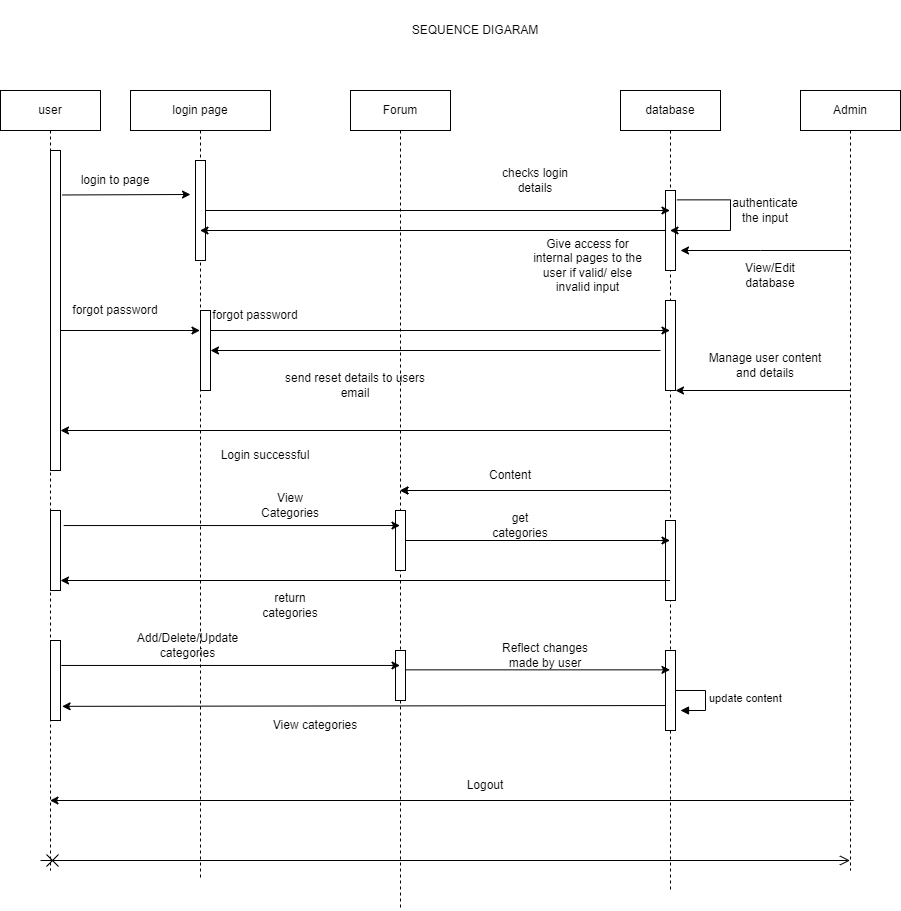

The diagram above was exported from draw.io. Its source (the exported page's mxGraphModel, read from the mxfile embedded in the PNG):
<mxGraphModel dx="1038" dy="579" grid="1" gridSize="10" guides="1" tooltips="1" connect="1" arrows="1" fold="1" page="1" pageScale="1" pageWidth="827" pageHeight="1169" math="0" shadow="0">
  <root>
    <mxCell id="WIyWlLk6GJQsqaUBKTNV-0" />
    <mxCell id="WIyWlLk6GJQsqaUBKTNV-1" parent="WIyWlLk6GJQsqaUBKTNV-0" />
    <mxCell id="8G01YyovazFH2uaSGjBE-4" value="user" style="shape=umlLifeline;perimeter=lifelinePerimeter;whiteSpace=wrap;html=1;container=1;collapsible=0;recursiveResize=0;outlineConnect=0;" vertex="1" parent="WIyWlLk6GJQsqaUBKTNV-1">
      <mxGeometry x="50" y="120" width="100" height="780" as="geometry" />
    </mxCell>
    <mxCell id="8G01YyovazFH2uaSGjBE-8" value="" style="html=1;points=[];perimeter=orthogonalPerimeter;" vertex="1" parent="8G01YyovazFH2uaSGjBE-4">
      <mxGeometry x="50" y="60" width="10" height="320" as="geometry" />
    </mxCell>
    <mxCell id="8G01YyovazFH2uaSGjBE-46" value="" style="html=1;points=[];perimeter=orthogonalPerimeter;" vertex="1" parent="8G01YyovazFH2uaSGjBE-4">
      <mxGeometry x="50" y="420" width="10" height="80" as="geometry" />
    </mxCell>
    <mxCell id="8G01YyovazFH2uaSGjBE-56" value="" style="html=1;points=[];perimeter=orthogonalPerimeter;" vertex="1" parent="8G01YyovazFH2uaSGjBE-4">
      <mxGeometry x="50" y="550" width="10" height="80" as="geometry" />
    </mxCell>
    <mxCell id="8G01YyovazFH2uaSGjBE-80" value="" style="endArrow=open;startArrow=cross;endFill=0;startFill=0;endSize=8;startSize=10;html=1;rounded=0;" edge="1" parent="8G01YyovazFH2uaSGjBE-4" target="8G01YyovazFH2uaSGjBE-70">
      <mxGeometry width="160" relative="1" as="geometry">
        <mxPoint x="40" y="770" as="sourcePoint" />
        <mxPoint x="200" y="770" as="targetPoint" />
      </mxGeometry>
    </mxCell>
    <mxCell id="8G01YyovazFH2uaSGjBE-5" value="login page" style="shape=umlLifeline;perimeter=lifelinePerimeter;whiteSpace=wrap;html=1;container=1;collapsible=0;recursiveResize=0;outlineConnect=0;" vertex="1" parent="WIyWlLk6GJQsqaUBKTNV-1">
      <mxGeometry x="180" y="120" width="140" height="790" as="geometry" />
    </mxCell>
    <mxCell id="8G01YyovazFH2uaSGjBE-9" value="" style="html=1;points=[];perimeter=orthogonalPerimeter;" vertex="1" parent="8G01YyovazFH2uaSGjBE-5">
      <mxGeometry x="65" y="70" width="10" height="100" as="geometry" />
    </mxCell>
    <mxCell id="8G01YyovazFH2uaSGjBE-24" value="" style="html=1;points=[];perimeter=orthogonalPerimeter;" vertex="1" parent="8G01YyovazFH2uaSGjBE-5">
      <mxGeometry x="70" y="220" width="10" height="80" as="geometry" />
    </mxCell>
    <mxCell id="8G01YyovazFH2uaSGjBE-32" value="" style="endArrow=classic;html=1;rounded=0;exitX=1.16;exitY=0.139;exitDx=0;exitDy=0;exitPerimeter=0;" edge="1" parent="8G01YyovazFH2uaSGjBE-5" target="8G01YyovazFH2uaSGjBE-5">
      <mxGeometry width="50" height="50" relative="1" as="geometry">
        <mxPoint x="-70" y="240" as="sourcePoint" />
        <mxPoint x="195" y="240" as="targetPoint" />
      </mxGeometry>
    </mxCell>
    <mxCell id="8G01YyovazFH2uaSGjBE-34" value="forgot password" style="text;html=1;strokeColor=none;fillColor=none;align=center;verticalAlign=middle;whiteSpace=wrap;rounded=0;" vertex="1" parent="8G01YyovazFH2uaSGjBE-5">
      <mxGeometry x="-60" y="210" width="90" height="20" as="geometry" />
    </mxCell>
    <mxCell id="8G01YyovazFH2uaSGjBE-59" value="Add/Delete/Update categories" style="text;html=1;strokeColor=none;fillColor=none;align=center;verticalAlign=middle;whiteSpace=wrap;rounded=0;" vertex="1" parent="8G01YyovazFH2uaSGjBE-5">
      <mxGeometry x="-5" y="540" width="125" height="30" as="geometry" />
    </mxCell>
    <mxCell id="8G01YyovazFH2uaSGjBE-7" value="database" style="shape=umlLifeline;perimeter=lifelinePerimeter;whiteSpace=wrap;html=1;container=1;collapsible=0;recursiveResize=0;outlineConnect=0;" vertex="1" parent="WIyWlLk6GJQsqaUBKTNV-1">
      <mxGeometry x="670" y="120" width="100" height="800" as="geometry" />
    </mxCell>
    <mxCell id="8G01YyovazFH2uaSGjBE-16" value="" style="html=1;points=[];perimeter=orthogonalPerimeter;" vertex="1" parent="8G01YyovazFH2uaSGjBE-7">
      <mxGeometry x="45" y="100" width="10" height="80" as="geometry" />
    </mxCell>
    <mxCell id="8G01YyovazFH2uaSGjBE-19" value="" style="edgeStyle=elbowEdgeStyle;elbow=horizontal;endArrow=classic;html=1;rounded=0;exitX=1.14;exitY=0.117;exitDx=0;exitDy=0;exitPerimeter=0;" edge="1" parent="8G01YyovazFH2uaSGjBE-7" source="8G01YyovazFH2uaSGjBE-16" target="8G01YyovazFH2uaSGjBE-7">
      <mxGeometry width="50" height="50" relative="1" as="geometry">
        <mxPoint x="55" y="130" as="sourcePoint" />
        <mxPoint x="170" y="180" as="targetPoint" />
        <Array as="points">
          <mxPoint x="110" y="140" />
          <mxPoint x="123" y="120" />
        </Array>
      </mxGeometry>
    </mxCell>
    <mxCell id="8G01YyovazFH2uaSGjBE-23" value="" style="html=1;points=[];perimeter=orthogonalPerimeter;" vertex="1" parent="8G01YyovazFH2uaSGjBE-7">
      <mxGeometry x="45" y="210" width="10" height="90" as="geometry" />
    </mxCell>
    <mxCell id="8G01YyovazFH2uaSGjBE-52" value="" style="html=1;points=[];perimeter=orthogonalPerimeter;" vertex="1" parent="8G01YyovazFH2uaSGjBE-7">
      <mxGeometry x="45" y="430" width="10" height="80" as="geometry" />
    </mxCell>
    <mxCell id="8G01YyovazFH2uaSGjBE-60" value="" style="html=1;points=[];perimeter=orthogonalPerimeter;" vertex="1" parent="8G01YyovazFH2uaSGjBE-7">
      <mxGeometry x="45" y="560" width="10" height="80" as="geometry" />
    </mxCell>
    <mxCell id="8G01YyovazFH2uaSGjBE-66" value="update content" style="edgeStyle=orthogonalEdgeStyle;html=1;align=left;spacingLeft=2;endArrow=block;rounded=0;entryX=1;entryY=0;" edge="1" parent="8G01YyovazFH2uaSGjBE-7">
      <mxGeometry relative="1" as="geometry">
        <mxPoint x="55" y="600" as="sourcePoint" />
        <Array as="points">
          <mxPoint x="85" y="600" />
        </Array>
        <mxPoint x="60" y="620" as="targetPoint" />
      </mxGeometry>
    </mxCell>
    <mxCell id="8G01YyovazFH2uaSGjBE-78" value="" style="endArrow=classic;html=1;rounded=0;exitX=-0.02;exitY=0.688;exitDx=0;exitDy=0;exitPerimeter=0;" edge="1" parent="8G01YyovazFH2uaSGjBE-7" target="8G01YyovazFH2uaSGjBE-4">
      <mxGeometry width="50" height="50" relative="1" as="geometry">
        <mxPoint x="233.19999999999993" y="710" as="sourcePoint" />
        <mxPoint x="-370.0000000000001" y="710.8" as="targetPoint" />
      </mxGeometry>
    </mxCell>
    <mxCell id="8G01YyovazFH2uaSGjBE-14" value="login to page" style="text;html=1;strokeColor=none;fillColor=none;align=center;verticalAlign=middle;whiteSpace=wrap;rounded=0;" vertex="1" parent="WIyWlLk6GJQsqaUBKTNV-1">
      <mxGeometry x="120" y="200" width="90" height="20" as="geometry" />
    </mxCell>
    <mxCell id="8G01YyovazFH2uaSGjBE-17" value="checks login details" style="text;html=1;strokeColor=none;fillColor=none;align=center;verticalAlign=middle;whiteSpace=wrap;rounded=0;" vertex="1" parent="WIyWlLk6GJQsqaUBKTNV-1">
      <mxGeometry x="540" y="195" width="90" height="30" as="geometry" />
    </mxCell>
    <mxCell id="8G01YyovazFH2uaSGjBE-20" value="authenticate the input" style="text;html=1;strokeColor=none;fillColor=none;align=center;verticalAlign=middle;whiteSpace=wrap;rounded=0;" vertex="1" parent="WIyWlLk6GJQsqaUBKTNV-1">
      <mxGeometry x="790" y="220" width="50" height="40" as="geometry" />
    </mxCell>
    <mxCell id="8G01YyovazFH2uaSGjBE-21" value="" style="endArrow=classic;html=1;rounded=0;" edge="1" parent="WIyWlLk6GJQsqaUBKTNV-1" source="8G01YyovazFH2uaSGjBE-16" target="8G01YyovazFH2uaSGjBE-5">
      <mxGeometry width="50" height="50" relative="1" as="geometry">
        <mxPoint x="390" y="370" as="sourcePoint" />
        <mxPoint x="270" y="260" as="targetPoint" />
      </mxGeometry>
    </mxCell>
    <mxCell id="8G01YyovazFH2uaSGjBE-22" value="Give access for internal pages to the user if valid/ else invalid input" style="text;html=1;strokeColor=none;fillColor=none;align=center;verticalAlign=middle;whiteSpace=wrap;rounded=0;" vertex="1" parent="WIyWlLk6GJQsqaUBKTNV-1">
      <mxGeometry x="580" y="260" width="115" height="70" as="geometry" />
    </mxCell>
    <mxCell id="8G01YyovazFH2uaSGjBE-28" value="" style="endArrow=classic;html=1;rounded=0;exitX=1.16;exitY=0.139;exitDx=0;exitDy=0;exitPerimeter=0;" edge="1" parent="WIyWlLk6GJQsqaUBKTNV-1" source="8G01YyovazFH2uaSGjBE-8">
      <mxGeometry width="50" height="50" relative="1" as="geometry">
        <mxPoint x="435.5" y="330" as="sourcePoint" />
        <mxPoint x="240" y="224" as="targetPoint" />
      </mxGeometry>
    </mxCell>
    <mxCell id="8G01YyovazFH2uaSGjBE-31" value="forgot password" style="text;html=1;strokeColor=none;fillColor=none;align=center;verticalAlign=middle;whiteSpace=wrap;rounded=0;" vertex="1" parent="WIyWlLk6GJQsqaUBKTNV-1">
      <mxGeometry x="260" y="330" width="90" height="30" as="geometry" />
    </mxCell>
    <mxCell id="8G01YyovazFH2uaSGjBE-33" value="" style="endArrow=classic;html=1;rounded=0;" edge="1" parent="WIyWlLk6GJQsqaUBKTNV-1" source="8G01YyovazFH2uaSGjBE-7" target="8G01YyovazFH2uaSGjBE-45">
      <mxGeometry width="50" height="50" relative="1" as="geometry">
        <mxPoint x="500" y="395" as="sourcePoint" />
        <mxPoint x="480" y="380" as="targetPoint" />
      </mxGeometry>
    </mxCell>
    <mxCell id="8G01YyovazFH2uaSGjBE-40" value="send reset details to users email" style="text;html=1;strokeColor=none;fillColor=none;align=center;verticalAlign=middle;whiteSpace=wrap;rounded=0;" vertex="1" parent="WIyWlLk6GJQsqaUBKTNV-1">
      <mxGeometry x="330" y="400" width="150" height="30" as="geometry" />
    </mxCell>
    <mxCell id="8G01YyovazFH2uaSGjBE-41" value="" style="endArrow=classic;html=1;rounded=0;exitX=0;exitY=1;exitDx=0;exitDy=0;" edge="1" parent="WIyWlLk6GJQsqaUBKTNV-1" source="8G01YyovazFH2uaSGjBE-31" target="8G01YyovazFH2uaSGjBE-7">
      <mxGeometry width="50" height="50" relative="1" as="geometry">
        <mxPoint x="270" y="360" as="sourcePoint" />
        <mxPoint x="350" y="360" as="targetPoint" />
      </mxGeometry>
    </mxCell>
    <mxCell id="8G01YyovazFH2uaSGjBE-42" value="" style="endArrow=classic;html=1;rounded=0;" edge="1" parent="WIyWlLk6GJQsqaUBKTNV-1" source="8G01YyovazFH2uaSGjBE-7">
      <mxGeometry width="50" height="50" relative="1" as="geometry">
        <mxPoint x="510" y="460" as="sourcePoint" />
        <mxPoint x="110" y="460" as="targetPoint" />
      </mxGeometry>
    </mxCell>
    <mxCell id="8G01YyovazFH2uaSGjBE-43" value="Login successful" style="text;html=1;strokeColor=none;fillColor=none;align=center;verticalAlign=middle;whiteSpace=wrap;rounded=0;" vertex="1" parent="WIyWlLk6GJQsqaUBKTNV-1">
      <mxGeometry x="240" y="470" width="150" height="30" as="geometry" />
    </mxCell>
    <mxCell id="8G01YyovazFH2uaSGjBE-44" value="" style="endArrow=classic;html=1;rounded=0;" edge="1" parent="WIyWlLk6GJQsqaUBKTNV-1" source="8G01YyovazFH2uaSGjBE-9" target="8G01YyovazFH2uaSGjBE-7">
      <mxGeometry width="50" height="50" relative="1" as="geometry">
        <mxPoint x="270" y="230" as="sourcePoint" />
        <mxPoint x="350" y="230" as="targetPoint" />
      </mxGeometry>
    </mxCell>
    <mxCell id="8G01YyovazFH2uaSGjBE-45" value="Forum" style="shape=umlLifeline;perimeter=lifelinePerimeter;whiteSpace=wrap;html=1;container=1;collapsible=0;recursiveResize=0;outlineConnect=0;" vertex="1" parent="WIyWlLk6GJQsqaUBKTNV-1">
      <mxGeometry x="400" y="120" width="100" height="820" as="geometry" />
    </mxCell>
    <mxCell id="8G01YyovazFH2uaSGjBE-47" value="" style="html=1;points=[];perimeter=orthogonalPerimeter;" vertex="1" parent="8G01YyovazFH2uaSGjBE-45">
      <mxGeometry x="45" y="420" width="10" height="60" as="geometry" />
    </mxCell>
    <mxCell id="8G01YyovazFH2uaSGjBE-54" value="" style="endArrow=classic;html=1;rounded=0;" edge="1" parent="8G01YyovazFH2uaSGjBE-45">
      <mxGeometry width="50" height="50" relative="1" as="geometry">
        <mxPoint x="319.5" y="490" as="sourcePoint" />
        <mxPoint x="-290" y="490" as="targetPoint" />
      </mxGeometry>
    </mxCell>
    <mxCell id="8G01YyovazFH2uaSGjBE-57" value="" style="html=1;points=[];perimeter=orthogonalPerimeter;" vertex="1" parent="8G01YyovazFH2uaSGjBE-45">
      <mxGeometry x="45" y="560" width="10" height="50" as="geometry" />
    </mxCell>
    <mxCell id="8G01YyovazFH2uaSGjBE-49" value="" style="endArrow=classic;html=1;rounded=0;exitX=1.32;exitY=0.188;exitDx=0;exitDy=0;exitPerimeter=0;" edge="1" parent="WIyWlLk6GJQsqaUBKTNV-1" source="8G01YyovazFH2uaSGjBE-46" target="8G01YyovazFH2uaSGjBE-45">
      <mxGeometry width="50" height="50" relative="1" as="geometry">
        <mxPoint x="380" y="530" as="sourcePoint" />
        <mxPoint x="430" y="480" as="targetPoint" />
      </mxGeometry>
    </mxCell>
    <mxCell id="8G01YyovazFH2uaSGjBE-51" value="" style="endArrow=classic;html=1;rounded=0;" edge="1" parent="WIyWlLk6GJQsqaUBKTNV-1" source="8G01YyovazFH2uaSGjBE-47" target="8G01YyovazFH2uaSGjBE-7">
      <mxGeometry width="50" height="50" relative="1" as="geometry">
        <mxPoint x="290" y="570" as="sourcePoint" />
        <mxPoint x="340" y="520" as="targetPoint" />
      </mxGeometry>
    </mxCell>
    <mxCell id="8G01YyovazFH2uaSGjBE-53" value="get categories" style="text;html=1;strokeColor=none;fillColor=none;align=center;verticalAlign=middle;whiteSpace=wrap;rounded=0;" vertex="1" parent="WIyWlLk6GJQsqaUBKTNV-1">
      <mxGeometry x="540" y="540" width="60" height="30" as="geometry" />
    </mxCell>
    <mxCell id="8G01YyovazFH2uaSGjBE-55" value="return categories" style="text;html=1;strokeColor=none;fillColor=none;align=center;verticalAlign=middle;whiteSpace=wrap;rounded=0;" vertex="1" parent="WIyWlLk6GJQsqaUBKTNV-1">
      <mxGeometry x="310" y="620" width="60" height="30" as="geometry" />
    </mxCell>
    <mxCell id="8G01YyovazFH2uaSGjBE-58" value="" style="endArrow=classic;html=1;rounded=0;exitX=1.08;exitY=0.312;exitDx=0;exitDy=0;exitPerimeter=0;" edge="1" parent="WIyWlLk6GJQsqaUBKTNV-1" source="8G01YyovazFH2uaSGjBE-56" target="8G01YyovazFH2uaSGjBE-45">
      <mxGeometry width="50" height="50" relative="1" as="geometry">
        <mxPoint x="290" y="900" as="sourcePoint" />
        <mxPoint x="340" y="850" as="targetPoint" />
      </mxGeometry>
    </mxCell>
    <mxCell id="8G01YyovazFH2uaSGjBE-61" value="" style="endArrow=classic;html=1;rounded=0;exitX=0.98;exitY=0.387;exitDx=0;exitDy=0;exitPerimeter=0;" edge="1" parent="WIyWlLk6GJQsqaUBKTNV-1" source="8G01YyovazFH2uaSGjBE-57" target="8G01YyovazFH2uaSGjBE-7">
      <mxGeometry width="50" height="50" relative="1" as="geometry">
        <mxPoint x="290" y="900" as="sourcePoint" />
        <mxPoint x="340" y="850" as="targetPoint" />
      </mxGeometry>
    </mxCell>
    <mxCell id="8G01YyovazFH2uaSGjBE-62" value="Reflect changes made by user" style="text;html=1;strokeColor=none;fillColor=none;align=center;verticalAlign=middle;whiteSpace=wrap;rounded=0;" vertex="1" parent="WIyWlLk6GJQsqaUBKTNV-1">
      <mxGeometry x="540" y="670" width="110" height="30" as="geometry" />
    </mxCell>
    <mxCell id="8G01YyovazFH2uaSGjBE-68" value="" style="endArrow=classic;html=1;rounded=0;exitX=-0.02;exitY=0.688;exitDx=0;exitDy=0;exitPerimeter=0;entryX=1.16;entryY=0.823;entryDx=0;entryDy=0;entryPerimeter=0;" edge="1" parent="WIyWlLk6GJQsqaUBKTNV-1" source="8G01YyovazFH2uaSGjBE-60" target="8G01YyovazFH2uaSGjBE-56">
      <mxGeometry width="50" height="50" relative="1" as="geometry">
        <mxPoint x="290" y="740" as="sourcePoint" />
        <mxPoint x="340" y="690" as="targetPoint" />
      </mxGeometry>
    </mxCell>
    <mxCell id="8G01YyovazFH2uaSGjBE-69" value="View categories" style="text;html=1;strokeColor=none;fillColor=none;align=center;verticalAlign=middle;whiteSpace=wrap;rounded=0;" vertex="1" parent="WIyWlLk6GJQsqaUBKTNV-1">
      <mxGeometry x="320" y="740" width="90" height="30" as="geometry" />
    </mxCell>
    <mxCell id="8G01YyovazFH2uaSGjBE-70" value="Admin" style="shape=umlLifeline;perimeter=lifelinePerimeter;whiteSpace=wrap;html=1;container=1;collapsible=0;recursiveResize=0;outlineConnect=0;" vertex="1" parent="WIyWlLk6GJQsqaUBKTNV-1">
      <mxGeometry x="850" y="120" width="100" height="780" as="geometry" />
    </mxCell>
    <mxCell id="8G01YyovazFH2uaSGjBE-71" value="" style="endArrow=classic;html=1;rounded=0;" edge="1" parent="WIyWlLk6GJQsqaUBKTNV-1" source="8G01YyovazFH2uaSGjBE-70">
      <mxGeometry width="50" height="50" relative="1" as="geometry">
        <mxPoint x="490" y="400" as="sourcePoint" />
        <mxPoint x="730" y="280" as="targetPoint" />
        <Array as="points">
          <mxPoint x="810" y="280" />
        </Array>
      </mxGeometry>
    </mxCell>
    <mxCell id="8G01YyovazFH2uaSGjBE-72" value="View/Edit database" style="text;html=1;strokeColor=none;fillColor=none;align=center;verticalAlign=middle;whiteSpace=wrap;rounded=0;" vertex="1" parent="WIyWlLk6GJQsqaUBKTNV-1">
      <mxGeometry x="790" y="290" width="60" height="30" as="geometry" />
    </mxCell>
    <mxCell id="8G01YyovazFH2uaSGjBE-73" value="" style="endArrow=classic;html=1;rounded=0;" edge="1" parent="WIyWlLk6GJQsqaUBKTNV-1" source="8G01YyovazFH2uaSGjBE-70" target="8G01YyovazFH2uaSGjBE-23">
      <mxGeometry width="50" height="50" relative="1" as="geometry">
        <mxPoint x="490" y="440" as="sourcePoint" />
        <mxPoint x="540" y="390" as="targetPoint" />
      </mxGeometry>
    </mxCell>
    <mxCell id="8G01YyovazFH2uaSGjBE-74" value="Manage user content and details" style="text;html=1;strokeColor=none;fillColor=none;align=center;verticalAlign=middle;whiteSpace=wrap;rounded=0;" vertex="1" parent="WIyWlLk6GJQsqaUBKTNV-1">
      <mxGeometry x="750" y="380" width="130" height="30" as="geometry" />
    </mxCell>
    <mxCell id="8G01YyovazFH2uaSGjBE-75" value="" style="endArrow=classic;html=1;rounded=0;" edge="1" parent="WIyWlLk6GJQsqaUBKTNV-1">
      <mxGeometry width="50" height="50" relative="1" as="geometry">
        <mxPoint x="710" y="380" as="sourcePoint" />
        <mxPoint x="260" y="380" as="targetPoint" />
      </mxGeometry>
    </mxCell>
    <mxCell id="8G01YyovazFH2uaSGjBE-50" value="View Categories" style="text;html=1;strokeColor=none;fillColor=none;align=center;verticalAlign=middle;whiteSpace=wrap;rounded=0;" vertex="1" parent="WIyWlLk6GJQsqaUBKTNV-1">
      <mxGeometry x="310" y="520" width="60" height="30" as="geometry" />
    </mxCell>
    <mxCell id="8G01YyovazFH2uaSGjBE-76" value="Content" style="text;html=1;strokeColor=none;fillColor=none;align=center;verticalAlign=middle;whiteSpace=wrap;rounded=0;" vertex="1" parent="WIyWlLk6GJQsqaUBKTNV-1">
      <mxGeometry x="530" y="490" width="60" height="30" as="geometry" />
    </mxCell>
    <mxCell id="8G01YyovazFH2uaSGjBE-77" value="" style="endArrow=classic;html=1;rounded=0;" edge="1" parent="WIyWlLk6GJQsqaUBKTNV-1" source="8G01YyovazFH2uaSGjBE-7" target="8G01YyovazFH2uaSGjBE-45">
      <mxGeometry width="50" height="50" relative="1" as="geometry">
        <mxPoint x="480" y="840" as="sourcePoint" />
        <mxPoint x="530" y="790" as="targetPoint" />
      </mxGeometry>
    </mxCell>
    <mxCell id="8G01YyovazFH2uaSGjBE-79" value="Logout" style="text;html=1;strokeColor=none;fillColor=none;align=center;verticalAlign=middle;whiteSpace=wrap;rounded=0;" vertex="1" parent="WIyWlLk6GJQsqaUBKTNV-1">
      <mxGeometry x="490" y="800" width="90" height="30" as="geometry" />
    </mxCell>
    <mxCell id="8G01YyovazFH2uaSGjBE-81" value="SEQUENCE DIGARAM" style="text;html=1;strokeColor=none;fillColor=none;align=center;verticalAlign=middle;whiteSpace=wrap;rounded=0;" vertex="1" parent="WIyWlLk6GJQsqaUBKTNV-1">
      <mxGeometry x="380" y="30" width="290" height="60" as="geometry" />
    </mxCell>
  </root>
</mxGraphModel>